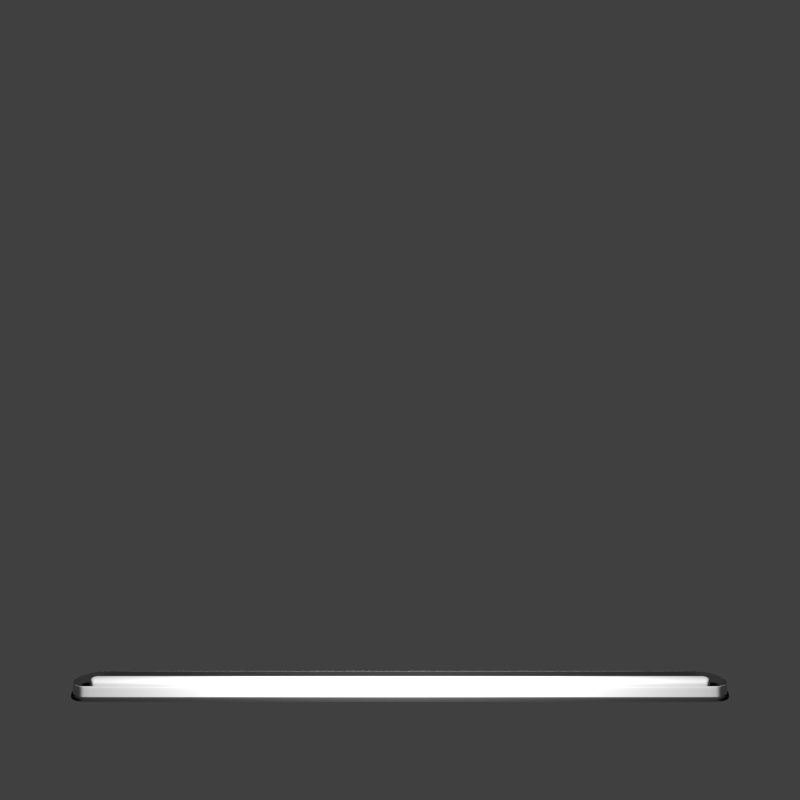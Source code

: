# Source: note_open_2.blend  (saved by Blender 2.79.0; exported with 4.5.12 LTS)
import bpy
from mathutils import Matrix  # noqa: F401  (used for matrix-valued properties, if any)

bpy.ops.wm.read_factory_settings(use_empty=True)
scene = bpy.context.scene
scene.name = 'Scene'

# ---- collections
col_collection_1 = bpy.data.collections.new('Collection 1'); scene.collection.children.link(col_collection_1)

# ---- materials (node trees are filled in below, after node groups)
mat_material_007 = bpy.data.materials.new('Material.007')
mat_material_007.alpha_threshold = 0.0
mat_material_007.use_transparent_shadow = False
mat_material_007.diffuse_color = (0.01885, 0.01885, 0.01885, 1.0)
mat_material_007.specular_color = (0.02365, 0.02365, 0.02365)
mat_material_007.roughness = 0.5
mat_material_007.specular_intensity = 0.0
mat_material_006 = bpy.data.materials.new('Material.006')
mat_material_006.alpha_threshold = 0.0
mat_material_006.use_transparent_shadow = False
mat_material_006.diffuse_color = (0.6619, 0.6619, 0.6619, 1.0)
mat_material_006.roughness = 0.5
mat_material_006.specular_intensity = 0.5053
mat_material_005 = bpy.data.materials.new('Material.005')
mat_material_005.alpha_threshold = 0.0
mat_material_005.use_transparent_shadow = False
mat_material_005.diffuse_color = (0.0331, 0.0331, 0.0331, 1.0)
mat_material_005.specular_color = (0.02365, 0.02365, 0.02365)
mat_material_005.roughness = 0.5
mat_material_005.specular_intensity = 0.0

# ---- material node trees

# ---- world
world_world = bpy.data.worlds.new('World'); scene.world = world_world
world_world.color = (0.05088, 0.05088, 0.05088)
world_world.use_sun_shadow = False
world_world.sun_shadow_jitter_overblur = 0.0
world_world.cycles.sampling_method = 'MANUAL'

# ---- cameras
cam_camera = bpy.data.cameras.new('Camera')
cam_camera.clip_end = 100.0
cam_camera.lens = 34.31
cam_camera.sensor_width = 32.0
cam_camera.sensor_height = 18.0
cam_camera.ortho_scale = 7.314
cam_camera.lens_unit = 'FOV'
cam_camera.dof.focus_distance = 0.0
cam_camera.dof.aperture_fstop = 128.0

# ---- lights
light_lamp = bpy.data.lights.new('Lamp', 'POINT')
light_lamp.transmission_factor = 0.0
light_lamp.cutoff_distance = 30.0
light_lamp.energy = 100.0
light_lamp.shadow_buffer_clip_start = 1.001
light_lamp.shadow_soft_size = 0.1
light_lamp.shadow_maximum_resolution = 0.006
light_lamp.use_absolute_resolution = True

# ---- meshes
me_cylinder_009 = bpy.data.meshes.new('Cylinder.009')
me_cylinder_009.from_pydata([(11.55, 0.4374, 1.649), (0.0, 0.7873, 1.649), (11.62, 0.3013, 1.649), (11.67, 0.1536, 1.649), (11.68, 1.213e-07, 1.649), (11.67, -0.1536, 1.649), (11.62, -0.3013, 1.649), (11.55, -0.4374, 1.649), (11.45, -0.5567, 1.649), (11.33, -0.6546, 1.649), (11.2, -0.7274, 1.649), (11.05, -0.7722, 1.649), (10.89, -0.7873, 1.649), (10.89, 0.7873, 1.649), (11.05, 0.7722, 1.649), (11.2, 0.7274, 1.649), (11.33, 0.6546, 1.649), (11.45, 0.5567, 1.649), (11.51, 0.4145, 1.649), (11.58, 0.2855, 1.649), (11.63, 0.1456, 1.649), (11.64, 1.319e-07, 1.649), (11.63, -0.1456, 1.649), (11.58, -0.2855, 1.649), (11.51, -0.4145, 1.649), (11.42, -0.5276, 1.649), (11.31, -0.6204, 1.649), (11.18, -0.6893, 1.649), (11.04, -0.7318, 1.649), (10.89, -0.7461, 1.649), (10.89, 0.7461, 1.649), (11.04, 0.7318, 1.649), (11.18, 0.6893, 1.649), (11.31, 0.6204, 1.649), (11.42, 0.5276, 1.649), (11.51, 0.4145, 0.6374), (10.16, -0.1456, 0.6374), (11.58, 0.2855, 0.6374), (11.63, 0.1456, 0.6374), (11.64, 1.319e-07, 0.6374), (11.63, -0.1456, 0.6374), (11.58, -0.2855, 0.6374), (11.51, -0.4145, 0.6374), (11.42, -0.5276, 0.6374), (11.31, -0.6204, 0.6374), (11.18, -0.6893, 0.6374), (11.04, -0.7318, 0.6374), (10.89, -0.7461, 0.6374), (10.48, -0.6204, 0.6374), (10.37, -0.5276, 0.6374), (10.27, -0.4145, 0.6374), (10.21, -0.2855, 0.6374), (10.89, 0.7461, 0.6374), (11.04, 0.7318, 0.6374), (11.18, 0.6893, 0.6374), (11.31, 0.6204, 0.6374), (11.42, 0.5276, 0.6374), (11.11, 0.1463, 0.5971), (0.0, 0.2633, 0.5971), (0.0, -0.2633, 0.5971), (0.0, 0.7461, 0.6374), (0.0, -0.7461, 0.6374), (0.0, 0.7461, 1.649), (0.0, -0.7461, 1.649), (11.14, 0.1008, 0.5971), (11.15, 0.05137, 0.5971), (11.16, 2.454e-07, 0.5971), (11.15, -0.05137, 0.5971), (11.14, -0.1008, 0.5971), (11.11, -0.1463, 0.5971), (11.08, -0.1862, 0.5971), (11.04, -0.2189, 0.5971), (11.0, -0.2433, 0.5971), (10.95, -0.2582, 0.5971), (10.89, -0.2633, 0.5971), (0.0, -0.7873, 1.649), (10.89, 0.2633, 0.5971), (10.95, 0.2582, 0.5971), (11.0, 0.2433, 0.5971), (11.04, 0.2189, 0.5971), (11.08, 0.1862, 0.5971)], [], [(6, 5, 22, 23), (3, 2, 19, 20), (2, 0, 18, 19), (7, 6, 23, 24), (15, 14, 31, 32), (5, 4, 21, 22), (12, 11, 28, 29), (10, 9, 26, 27), (9, 8, 25, 26), (16, 15, 32, 33), (14, 13, 30, 31), (0, 17, 34, 18), (4, 3, 20, 21), (17, 16, 33, 34), (8, 7, 24, 25), (11, 10, 27, 28), (22, 21, 39, 40), (27, 26, 44, 45), (19, 18, 35, 37), (25, 24, 42, 43), (29, 28, 46, 47), (26, 25, 43, 44), (34, 33, 55, 56), (28, 27, 45, 46), (31, 30, 52, 53), (32, 31, 53, 54), (18, 34, 56, 35), (29, 47, 61, 63), (24, 23, 41, 42), (33, 32, 54, 55), (23, 22, 40, 41), (20, 19, 37, 38), (21, 20, 38, 39), (37, 35, 57, 64), (43, 42, 69, 70), (47, 46, 73, 74), (44, 43, 70, 71), (52, 30, 62, 60), (56, 55, 79, 80), (30, 13, 1, 62), (46, 45, 72, 73), (53, 52, 76, 77), (54, 53, 77, 78), (35, 56, 80, 57), (12, 29, 63, 75), (42, 41, 68, 69), (55, 54, 78, 79), (41, 40, 67, 68), (38, 37, 64, 65), (39, 38, 65, 66), (40, 39, 66, 67), (45, 44, 71, 72), (76, 52, 60, 58), (47, 74, 59, 61)])
me_cylinder_009.polygons.foreach_set('use_smooth', [True] * 54)
me_cylinder_009.materials.append(mat_material_007)
me_cylinder_009.use_remesh_preserve_volume = False
me_cylinder_009.use_remesh_preserve_attributes = False
me_cylinder_009.use_mirror_vertex_groups = False
me_cylinder_009.update()
me_cylinder_004 = bpy.data.meshes.new('Cylinder.004')
me_cylinder_004.from_pydata([(11.56, 0.4422, 0.1804), (11.55, 0.4374, 1.645), (10.1, 8.277e-07, 0.1804), (11.63, 0.3013, 1.645), (11.67, 0.1536, 1.645), (11.68, 1.213e-07, 1.645), (11.67, -0.1536, 1.645), (11.63, -0.3013, 1.645), (11.55, -0.4374, 1.645), (11.45, -0.5567, 1.645), (11.34, -0.6546, 1.645), (11.2, -0.7274, 1.645), (11.05, -0.7722, 1.645), (10.9, -0.7873, 1.645), (10.9, 0.7873, 1.645), (11.05, 0.7722, 1.645), (11.2, 0.7274, 1.645), (11.34, 0.6546, 1.645), (11.45, 0.5567, 1.645), (11.46, 0.5628, 1.645), (11.34, 0.6618, 1.645), (11.2, 0.7354, 1.645), (11.05, 0.7807, 1.645), (11.63, 0.3046, 0.1804), (10.9, 0.796, 1.645), (11.68, 0.1553, 0.1804), (11.69, 1.192e-07, 0.1804), (11.68, -0.1553, 0.1804), (11.63, -0.3046, 0.1804), (11.56, -0.4422, 0.1804), (11.46, -0.5628, 0.1804), (11.34, -0.6618, 0.1804), (11.2, -0.7354, 0.1804), (10.9, -0.796, 1.645), (11.05, -0.7807, 0.1804), (10.9, -0.796, 0.1804), (11.05, -0.7807, 1.645), (11.2, -0.7354, 1.645), (11.34, -0.6618, 1.645), (11.46, -0.5628, 1.645), (11.56, -0.4422, 1.645), (11.63, -0.3046, 1.645), (11.68, -0.1553, 1.645), (11.69, 1.192e-07, 1.645), (11.68, 0.1553, 1.645), (10.9, 0.796, 0.1804), (11.05, 0.7807, 0.1804), (11.2, 0.7354, 0.1804), (11.34, 0.6618, 0.1804), (11.46, 0.5628, 0.1804), (11.63, 0.3046, 1.645), (11.56, 0.4422, 1.645), (11.52, 0.4145, 1.645), (11.59, 0.2855, 1.645), (11.63, 0.1456, 1.645), (11.64, 1.319e-07, 1.645), (11.63, -0.1456, 1.645), (11.59, -0.2855, 1.645), (11.52, -0.4145, 1.645), (11.43, -0.5276, 1.645), (11.31, -0.6204, 1.645), (11.18, -0.6893, 1.645), (11.04, -0.7318, 1.645), (10.9, -0.7461, 1.645), (10.9, 0.7461, 1.645), (11.04, 0.7318, 1.645), (11.18, 0.6893, 1.645), (11.31, 0.6204, 1.645), (11.43, 0.5276, 1.645), (11.52, 0.4145, 0.6342), (11.59, 0.2855, 0.6342), (11.63, 0.1456, 0.6342), (11.64, 1.319e-07, 0.6342), (11.63, -0.1456, 0.6342), (11.59, -0.2855, 0.6342), (11.52, -0.4145, 0.6342), (11.43, -0.5276, 0.6342), (11.31, -0.6204, 0.6342), (11.18, -0.6893, 0.6342), (11.04, -0.7318, 0.6342), (10.9, -0.7461, 0.6342), (10.9, 0.7461, 0.6342), (11.04, 0.7318, 0.6342), (11.18, 0.6893, 0.6342), (11.31, 0.6204, 0.6342), (11.43, 0.5276, 0.6342), (11.12, 0.1463, 0.4391), (11.14, 0.1008, 0.4391), (11.16, 0.05137, 0.4391), (11.16, 2.454e-07, 0.4391), (11.16, -0.05137, 0.4391), (11.14, -0.1008, 0.4391), (11.12, -0.1463, 0.4391), (11.08, -0.1862, 0.4391), (11.04, -0.2189, 0.4391), (11.0, -0.2433, 0.4391), (10.95, -0.2582, 0.4391), (10.9, -0.2633, 0.4391), (10.9, 0.2633, 0.4391), (10.95, 0.2582, 0.4391), (11.0, 0.2433, 0.4391), (11.04, 0.2189, 0.4391), (11.08, 0.1862, 0.4391), (11.12, 0.1463, 1.109), (10.63, 4.798e-07, 1.109), (10.8, 0.2433, 1.109), (10.85, 0.2582, 1.109), (11.14, 0.1008, 1.109), (11.16, 0.05137, 1.109), (11.16, 2.454e-07, 1.109), (11.16, -0.05137, 1.109), (11.14, -0.1008, 1.109), (11.12, -0.1463, 1.109), (11.08, -0.1862, 1.109), (11.04, -0.2189, 1.109), (11.0, -0.2433, 1.109), (10.95, -0.2582, 1.109), (10.9, -0.2633, 1.109), (10.85, -0.2582, 1.109), (10.8, -0.2433, 1.109), (10.9, 0.2633, 1.109), (10.95, 0.2582, 1.109), (11.0, 0.2433, 1.109), (11.04, 0.2189, 1.109), (11.08, 0.1862, 1.109), (11.12, 0.1463, 1.109), (10.8, 0.2433, 1.109), (10.85, 0.2582, 1.109), (11.14, 0.1008, 1.109), (11.16, 0.05137, 1.109), (11.16, 2.454e-07, 1.109), (11.16, -0.05137, 1.109), (11.14, -0.1008, 1.109), (11.12, -0.1463, 1.109), (11.08, -0.1862, 1.109), (11.04, -0.2189, 1.109), (11.0, -0.2433, 1.109), (10.95, -0.2582, 1.109), (10.9, -0.2633, 1.109), (10.85, -0.2582, 1.109), (10.8, -0.2433, 1.109), (10.9, 0.2633, 1.109), (10.95, 0.2582, 1.109), (11.0, 0.2433, 1.109), (11.04, 0.2189, 1.109), (11.08, 0.1862, 1.109), (11.12, 0.1463, 1.825), (11.14, 0.1008, 1.825), (11.16, 0.05137, 1.825), (11.16, 2.454e-07, 1.825), (11.16, -0.05137, 1.825), (11.14, -0.1008, 1.825), (11.12, -0.1463, 1.825), (11.08, -0.1862, 1.825), (11.04, -0.2189, 1.825), (11.0, -0.2433, 1.825), (10.95, -0.2582, 1.825), (10.9, -0.2633, 1.825), (10.9, 0.2633, 1.825), (10.95, 0.2582, 1.825), (11.0, 0.2433, 1.825), (11.04, 0.2189, 1.825), (11.08, 0.1862, 1.825), (0.0, -0.7873, 1.645), (0.0, 0.7873, 1.645), (0.0, 0.796, 1.645), (0.0, -0.796, 1.645), (0.0, -0.796, 0.1804), (0.0, 0.796, 0.1804), (0.0, -0.7461, 1.645), (0.0, 0.7461, 1.645), (0.0, -0.7461, 0.6342), (0.0, 0.7461, 0.6342), (0.0, -0.2633, 0.4391), (0.0, 0.2633, 0.4391), (0.0, -0.2633, 1.109), (0.0, 0.2633, 1.109), (0.0, -0.2633, 1.109), (0.0, 0.2633, 1.109), (0.0, -0.2633, 1.825), (0.0, 0.2633, 1.825)], [(118, 139), (140, 119), (106, 127), (126, 105)], [(23, 0, 51, 50), (48, 47, 21, 20), (20, 21, 16, 17), (35, 34, 36, 33), (33, 36, 12, 13), (32, 31, 38, 37), (38, 39, 9, 10), (21, 22, 15, 16), (28, 27, 42, 41), (31, 30, 39, 38), (25, 23, 50, 44), (42, 43, 5, 6), (37, 38, 10, 11), (36, 37, 11, 12), (39, 40, 8, 9), (26, 25, 44, 43), (27, 26, 43, 42), (47, 46, 22, 21), (22, 24, 14, 15), (41, 42, 6, 7), (40, 41, 7, 8), (29, 28, 41, 40), (43, 44, 4, 5), (50, 51, 1, 3), (46, 45, 24, 22), (19, 20, 17, 18), (30, 29, 40, 39), (49, 48, 20, 19), (44, 50, 3, 4), (34, 32, 37, 36), (51, 19, 18, 1), (0, 49, 19, 51), (7, 6, 56, 57), (4, 3, 53, 54), (3, 1, 52, 53), (8, 7, 57, 58), (16, 15, 65, 66), (6, 5, 55, 56), (13, 12, 62, 63), (11, 10, 60, 61), (10, 9, 59, 60), (17, 16, 66, 67), (15, 14, 64, 65), (1, 18, 68, 52), (5, 4, 54, 55), (18, 17, 67, 68), (9, 8, 58, 59), (12, 11, 61, 62), (56, 55, 72, 73), (61, 60, 77, 78), (53, 52, 69, 70), (59, 58, 75, 76), (63, 62, 79, 80), (60, 59, 76, 77), (68, 67, 84, 85), (62, 61, 78, 79), (65, 64, 81, 82), (66, 65, 82, 83), (52, 68, 85, 69), (58, 57, 74, 75), (67, 66, 83, 84), (57, 56, 73, 74), (54, 53, 70, 71), (55, 54, 71, 72), (70, 69, 86, 87), (76, 75, 92, 93), (80, 79, 96, 97), (77, 76, 93, 94), (85, 84, 101, 102), (79, 78, 95, 96), (82, 81, 98, 99), (83, 82, 99, 100), (69, 85, 102, 86), (75, 74, 91, 92), (84, 83, 100, 101), (74, 73, 90, 91), (71, 70, 87, 88), (72, 71, 88, 89), (73, 72, 89, 90), (78, 77, 94, 95), (94, 93, 113, 114), (102, 101, 123, 124), (96, 95, 115, 116), (99, 98, 120, 121), (100, 99, 121, 122), (86, 102, 124, 103), (92, 91, 111, 112), (101, 100, 122, 123), (91, 90, 110, 111), (88, 87, 107, 108), (89, 88, 108, 109), (90, 89, 109, 110), (95, 94, 114, 115), (87, 86, 103, 107), (93, 92, 112, 113), (97, 96, 116, 117), (116, 115, 136, 137), (121, 120, 141, 142), (122, 121, 142, 143), (103, 124, 145, 125), (112, 111, 132, 133), (123, 122, 143, 144), (111, 110, 131, 132), (108, 107, 128, 129), (109, 108, 129, 130), (110, 109, 130, 131), (115, 114, 135, 136), (107, 103, 125, 128), (113, 112, 133, 134), (117, 116, 137, 138), (114, 113, 134, 135), (124, 123, 144, 145), (144, 143, 160, 161), (132, 131, 150, 151), (129, 128, 147, 148), (130, 129, 148, 149), (131, 130, 149, 150), (136, 135, 154, 155), (128, 125, 146, 147), (134, 133, 152, 153), (138, 137, 156, 157), (135, 134, 153, 154), (145, 144, 161, 162), (137, 136, 155, 156), (142, 141, 158, 159), (143, 142, 159, 160), (125, 145, 162, 146), (133, 132, 151, 152), (160, 159, 158, 157, 156, 155, 154, 153, 152, 151, 150, 149, 148, 147, 146, 162, 161), (14, 24, 165, 164), (158, 141, 178, 180), (64, 14, 164, 170), (97, 117, 175, 173), (33, 13, 163, 166), (81, 64, 170, 172), (157, 158, 180, 179), (13, 63, 169, 163), (98, 81, 172, 174), (120, 98, 174, 176), (80, 97, 173, 171), (138, 157, 179, 177), (35, 33, 166, 167), (63, 80, 171, 169), (24, 45, 168, 165)])
me_cylinder_004.polygons.foreach_set('use_smooth', [True] * 144)
me_cylinder_004.materials.append(mat_material_006)
me_cylinder_004.use_remesh_preserve_volume = False
me_cylinder_004.use_remesh_preserve_attributes = False
me_cylinder_004.use_mirror_vertex_groups = False
me_cylinder_004.update()
me_cylinder_001 = bpy.data.meshes.new('Cylinder.001')
me_cylinder_001.from_pydata([(11.55, 0.4422, 0.5843), (10.88, 0.8575, 0.1799), (11.05, 0.8411, 0.1799), (11.21, 0.7923, 0.1799), (11.36, 0.713, 0.1799), (11.49, 0.6064, 0.1799), (11.6, 0.4764, 0.1799), (11.68, 0.3282, 0.1799), (11.73, 0.1673, 0.1799), (11.74, 1.053e-07, 0.1799), (11.73, -0.1673, 0.1799), (11.68, -0.3282, 0.1799), (11.6, -0.4764, 0.1799), (11.49, -0.6064, 0.1799), (11.36, -0.713, 0.1799), (11.21, -0.7923, 0.1799), (11.05, -0.8411, 0.1799), (10.88, -0.8575, 0.1799), (10.88, -0.8575, 0.5843), (11.05, -0.8411, 0.5843), (11.21, -0.7923, 0.5843), (11.36, -0.713, 0.5843), (11.49, -0.6064, 0.5843), (11.62, 0.3046, 0.5843), (11.67, 0.1553, 0.5843), (11.68, 1.192e-07, 0.5843), (11.67, -0.1553, 0.5843), (11.62, -0.3046, 0.5843), (11.55, -0.4422, 0.5843), (11.45, -0.5628, 0.5843), (11.33, -0.6618, 0.5843), (11.19, -0.7354, 0.5843), (11.6, -0.4764, 0.5843), (11.68, -0.3282, 0.5843), (11.73, -0.1673, 0.5843), (11.74, 1.053e-07, 0.5843), (11.73, 0.1673, 0.5843), (11.68, 0.3282, 0.5843), (11.04, -0.7807, 0.5843), (10.88, -0.796, 0.5843), (10.88, 0.796, 0.5843), (11.04, 0.7807, 0.5843), (11.19, 0.7354, 0.5843), (11.33, 0.6618, 0.5843), (11.45, 0.5628, 0.5843), (11.6, 0.4764, 0.5843), (11.49, 0.6064, 0.5843), (11.36, 0.713, 0.5843), (11.21, 0.7923, 0.5843), (11.05, 0.8411, 0.5843), (10.88, 0.8575, 0.5843), (0.0, 0.8575, 0.1799), (0.0, -0.8575, 0.1799), (0.0, -0.8575, 0.5843), (0.0, -0.796, 0.5843), (0.0, 0.796, 0.5843), (0.0, 0.8575, 0.5843)], [], [(17, 16, 19, 18), (46, 47, 43, 44), (9, 8, 36, 35), (49, 50, 40, 41), (45, 46, 44, 0), (20, 21, 30, 31), (4, 3, 48, 47), (11, 10, 34, 33), (47, 48, 42, 43), (21, 22, 29, 30), (2, 1, 50, 49), (13, 12, 32, 22), (8, 7, 37, 36), (18, 19, 38, 39), (19, 20, 31, 38), (48, 49, 41, 42), (32, 33, 27, 28), (12, 11, 33, 32), (3, 2, 49, 48), (37, 45, 0, 23), (16, 15, 20, 19), (7, 6, 45, 37), (15, 14, 21, 20), (14, 13, 22, 21), (35, 36, 24, 25), (6, 5, 46, 45), (5, 4, 47, 46), (36, 37, 23, 24), (33, 34, 26, 27), (10, 9, 35, 34), (22, 32, 28, 29), (34, 35, 25, 26), (17, 18, 53, 52), (18, 39, 54, 53), (40, 50, 56, 55), (50, 1, 51, 56)])
me_cylinder_001.polygons.foreach_set('use_smooth', [True] * 36)
me_cylinder_001.materials.append(mat_material_005)
me_cylinder_001.use_remesh_preserve_volume = False
me_cylinder_001.use_remesh_preserve_attributes = False
me_cylinder_001.use_mirror_vertex_groups = False
me_cylinder_001.update()
me_plane = bpy.data.meshes.new('Plane')
me_plane.from_pydata([(-1.0, -1.0, 0.0), (1.0, -1.0, 0.0), (-1.0, 1.0, 0.0), (1.0, 1.0, 0.0)], [], [(0, 1, 3, 2)])
me_plane.use_remesh_preserve_volume = False
me_plane.use_remesh_preserve_attributes = False
me_plane.use_mirror_vertex_groups = False
me_plane.update()

# ---- objects
ob_catcher_inside_002 = bpy.data.objects.new('Catcher_Inside.002', me_cylinder_009)
ob_note_colored = bpy.data.objects.new('Note_Colored', me_cylinder_004)
ob_catcher_inside_001 = bpy.data.objects.new('Catcher_Inside.001', me_cylinder_001)
ob_highway_preview = bpy.data.objects.new('Highway_Preview', me_plane)
ob_lamp = bpy.data.objects.new('Lamp', light_lamp)
ob_camera = bpy.data.objects.new('Camera', cam_camera)

# ---- transforms, parenting, visibility, modifiers, constraints
ob_catcher_inside_002.location = (0.0, 0.07519, 0.00224)
ob_catcher_inside_002.rotation_euler = (-0.5236, 0.0, 0.0)
ob_catcher_inside_002.scale = (0.08, 0.12, 0.02688)
ob_catcher_inside_002.lineart.crease_threshold = 0.0
_m = ob_catcher_inside_002.modifiers.new('Mirror', 'MIRROR')
_m.use_clip = True
_m = ob_catcher_inside_002.modifiers.new('Subsurf', 'SUBSURF')
_m.uv_smooth = 'PRESERVE_CORNERS'
_m.quality = 2
_m.levels = 2
_m.show_only_control_edges = False
ob_note_colored.location = (0.0, 0.07519, 0.00224)
ob_note_colored.rotation_euler = (-0.5236, 0.0, 0.0)
ob_note_colored.scale = (0.08, 0.12, 0.02688)
ob_note_colored.lineart.crease_threshold = 0.0
_m = ob_note_colored.modifiers.new('Mirror', 'MIRROR')
_m.use_clip = True
_m = ob_note_colored.modifiers.new('Subsurf', 'SUBSURF')
_m.uv_smooth = 'PRESERVE_CORNERS'
_m.quality = 2
_m.levels = 2
_m.show_only_control_edges = False
ob_catcher_inside_001.location = (0.0, 0.07519, 0.00224)
ob_catcher_inside_001.rotation_euler = (-0.5236, 0.0, 0.0)
ob_catcher_inside_001.scale = (0.08, 0.12, 0.02688)
ob_catcher_inside_001.lineart.crease_threshold = 0.0
_m = ob_catcher_inside_001.modifiers.new('Mirror', 'MIRROR')
_m.use_clip = True
_m = ob_catcher_inside_001.modifiers.new('Subsurf', 'SUBSURF')
_m.uv_smooth = 'PRESERVE_CORNERS'
_m.quality = 2
_m.levels = 2
_m.show_only_control_edges = False
ob_highway_preview.location = (0.0, 0.0, 0.0)
ob_highway_preview.scale = (1.0, 4.213, 1.0)
ob_highway_preview.hide_viewport = True
ob_highway_preview.hide_render = True
ob_highway_preview.lineart.crease_threshold = 0.0
ob_lamp.location = (0.0, -0.08481, 0.7944)
ob_lamp.rotation_euler = (0.6503, 0.05522, 1.866)
ob_lamp.lock_rotations_4d = False
ob_lamp.empty_display_type = 'ARROWS'
ob_lamp.color = (0.0, 0.0, 0.0, 0.0)
ob_lamp.lineart.crease_threshold = 0.0
ob_camera.location = (0.0, -1.808, 1.818)
ob_camera.rotation_euler = (1.134, 0.0, 0.0)
ob_camera.lock_rotations_4d = False
ob_camera.empty_display_type = 'ARROWS'
ob_camera.color = (0.0, 0.0, 0.0, 0.0)
ob_camera.display_type = 'WIRE'
ob_camera.lineart.crease_threshold = 0.0

# ---- collection membership
col_collection_1.objects.link(ob_catcher_inside_002)
col_collection_1.objects.link(ob_note_colored)
col_collection_1.objects.link(ob_catcher_inside_001)
col_collection_1.objects.link(ob_highway_preview)
col_collection_1.objects.link(ob_lamp)
col_collection_1.objects.link(ob_camera)

# ---- scene / render settings (as saved in the file)
scene.camera = ob_camera
scene.frame_start = 1; scene.frame_end = 250; scene.frame_set(0)
scene.render.engine = 'BLENDER_EEVEE_NEXT'
scene.render.resolution_x = 865
scene.render.resolution_y = 865
scene.render.dither_intensity = 0.0
scene.render.film_transparent = True
scene.cycles.use_denoising = False
scene.cycles.samples = 128
scene.cycles.sampling_pattern = 'TABULATED_SOBOL'
scene.cycles.use_adaptive_sampling = False
scene.cycles.use_light_tree = False
scene.cycles.blur_glossy = 0.0
scene.cycles.sample_clamp_indirect = 0.0
scene.view_settings.view_transform = 'Standard'
bpy.context.view_layer.update()
